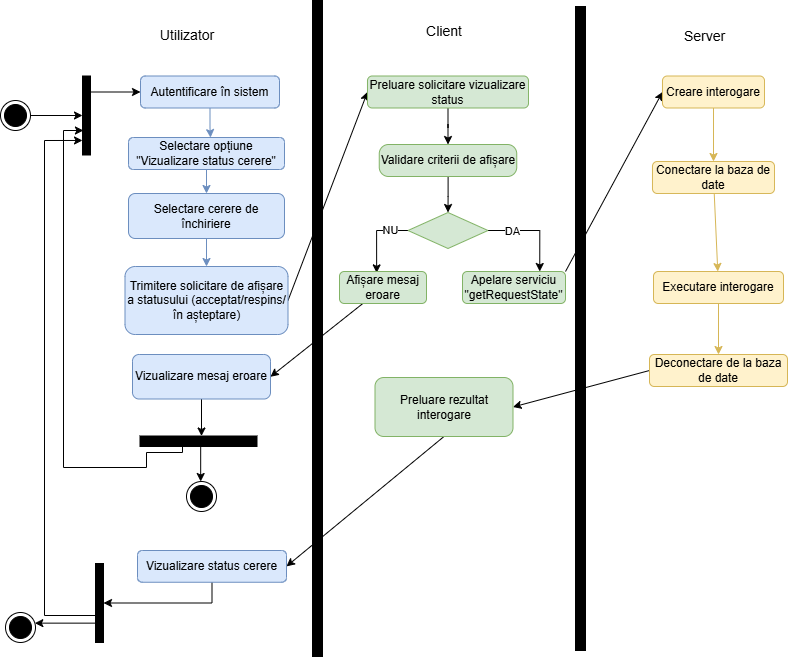

The diagram above was exported from draw.io. Its source (the exported page's mxGraphModel, read from the mxfile embedded in the PNG):
<mxGraphModel dx="1281" dy="562" grid="0" gridSize="10" guides="1" tooltips="1" connect="1" arrows="1" fold="1" page="1" pageScale="1" pageWidth="827" pageHeight="1169" math="0" shadow="0">
  <root>
    <mxCell id="0" />
    <mxCell id="1" parent="0" />
    <mxCell id="EgnoGEqqfw9W0OQCvVFT-1" edge="1" parent="1" source="EgnoGEqqfw9W0OQCvVFT-2" style="rounded=0;orthogonalLoop=1;jettySize=auto;html=1;" target="EgnoGEqqfw9W0OQCvVFT-9">
      <mxGeometry relative="1" as="geometry" />
    </mxCell>
    <mxCell id="EgnoGEqqfw9W0OQCvVFT-2" parent="1" style="ellipse;html=1;shape=endState;fillColor=#000000;strokeColor=light-dark(#000000,#FF9090);" value="" vertex="1">
      <mxGeometry height="30" width="30" x="33" y="184" as="geometry" />
    </mxCell>
    <mxCell id="EgnoGEqqfw9W0OQCvVFT-3" parent="1" style="html=1;points=[[0,0,0,0,5],[0,1,0,0,-5],[1,0,0,0,5],[1,1,0,0,-5]];perimeter=orthogonalPerimeter;outlineConnect=0;targetShapes=umlLifeline;portConstraint=eastwest;newEdgeStyle={&quot;curved&quot;:0,&quot;rounded&quot;:0};fillColor=#000000;" value="" vertex="1">
      <mxGeometry height="656" width="10" x="345" y="84" as="geometry" />
    </mxCell>
    <mxCell id="EgnoGEqqfw9W0OQCvVFT-4" edge="1" parent="1" source="EgnoGEqqfw9W0OQCvVFT-5" style="edgeStyle=orthogonalEdgeStyle;rounded=0;orthogonalLoop=1;jettySize=auto;html=1;entryX=0.5;entryY=0;entryDx=0;entryDy=0;fillColor=#dae8fc;strokeColor=#6c8ebf;" target="EgnoGEqqfw9W0OQCvVFT-19">
      <mxGeometry relative="1" as="geometry" />
    </mxCell>
    <mxCell id="EgnoGEqqfw9W0OQCvVFT-5" parent="1" style="rounded=1;whiteSpace=wrap;html=1;fillColor=#dae8fc;strokeColor=#6c8ebf;" value="Selectare opțiune &quot;Vizualizare status cerere&quot;" vertex="1">
      <mxGeometry height="32" width="156" x="161" y="221" as="geometry" />
    </mxCell>
    <mxCell id="EgnoGEqqfw9W0OQCvVFT-6" parent="1" style="html=1;points=[[0,0,0,0,5],[0,1,0,0,-5],[1,0,0,0,5],[1,1,0,0,-5]];perimeter=orthogonalPerimeter;outlineConnect=0;targetShapes=umlLifeline;portConstraint=eastwest;newEdgeStyle={&quot;curved&quot;:0,&quot;rounded&quot;:0};fillColor=#000000;" value="" vertex="1">
      <mxGeometry height="644" width="10" x="608" y="90" as="geometry" />
    </mxCell>
    <mxCell id="EgnoGEqqfw9W0OQCvVFT-7" edge="1" parent="1" source="EgnoGEqqfw9W0OQCvVFT-9" style="rounded=0;orthogonalLoop=1;jettySize=auto;html=1;entryX=0;entryY=0.5;entryDx=0;entryDy=0;" target="EgnoGEqqfw9W0OQCvVFT-16">
      <mxGeometry relative="1" as="geometry" />
    </mxCell>
    <mxCell id="EgnoGEqqfw9W0OQCvVFT-8" edge="1" parent="1" source="EgnoGEqqfw9W0OQCvVFT-11" style="edgeStyle=orthogonalEdgeStyle;rounded=0;orthogonalLoop=1;jettySize=auto;html=1;curved=0;entryX=0;entryY=0.816;entryDx=0;entryDy=0;entryPerimeter=0;" target="EgnoGEqqfw9W0OQCvVFT-9">
      <mxGeometry relative="1" as="geometry">
        <Array as="points">
          <mxPoint x="77" y="699" />
          <mxPoint x="77" y="224" />
        </Array>
      </mxGeometry>
    </mxCell>
    <mxCell id="EgnoGEqqfw9W0OQCvVFT-9" parent="1" style="html=1;points=[[0,0,0,0,5],[0,1,0,0,-5],[1,0,0,0,5],[1,1,0,0,-5]];perimeter=orthogonalPerimeter;outlineConnect=0;targetShapes=umlLifeline;portConstraint=eastwest;newEdgeStyle={&quot;curved&quot;:0,&quot;rounded&quot;:0};fillColor=#000000;" value="" vertex="1">
      <mxGeometry height="79" width="8" x="115" y="159.5" as="geometry" />
    </mxCell>
    <mxCell id="EgnoGEqqfw9W0OQCvVFT-10" parent="1" style="html=1;points=[[0,0,0,0,5],[0,1,0,0,-5],[1,0,0,0,5],[1,1,0,0,-5]];perimeter=orthogonalPerimeter;outlineConnect=0;targetShapes=umlLifeline;portConstraint=eastwest;newEdgeStyle={&quot;curved&quot;:0,&quot;rounded&quot;:0};fillColor=#000000;rotation=-90;" value="" vertex="1">
      <mxGeometry height="117" width="10.5" x="225.75" y="466.25" as="geometry" />
    </mxCell>
    <mxCell id="EgnoGEqqfw9W0OQCvVFT-11" parent="1" style="html=1;points=[[0,0,0,0,5],[0,1,0,0,-5],[1,0,0,0,5],[1,1,0,0,-5]];perimeter=orthogonalPerimeter;outlineConnect=0;targetShapes=umlLifeline;portConstraint=eastwest;newEdgeStyle={&quot;curved&quot;:0,&quot;rounded&quot;:0};fillColor=#000000;" value="" vertex="1">
      <mxGeometry height="79" width="8" x="128" y="647" as="geometry" />
    </mxCell>
    <mxCell id="EgnoGEqqfw9W0OQCvVFT-12" edge="1" parent="1" source="EgnoGEqqfw9W0OQCvVFT-11" style="rounded=0;orthogonalLoop=1;jettySize=auto;html=1;" target="EgnoGEqqfw9W0OQCvVFT-13">
      <mxGeometry relative="1" as="geometry" />
    </mxCell>
    <mxCell id="EgnoGEqqfw9W0OQCvVFT-13" parent="1" style="ellipse;html=1;shape=endState;fillColor=#000000;strokeColor=light-dark(#000000,#FF9090);" value="" vertex="1">
      <mxGeometry height="30" width="30" x="38" y="696" as="geometry" />
    </mxCell>
    <mxCell id="EgnoGEqqfw9W0OQCvVFT-14" edge="1" parent="1" source="EgnoGEqqfw9W0OQCvVFT-10" style="rounded=0;orthogonalLoop=1;jettySize=auto;html=1;" target="EgnoGEqqfw9W0OQCvVFT-15">
      <mxGeometry relative="1" as="geometry" />
    </mxCell>
    <mxCell id="EgnoGEqqfw9W0OQCvVFT-15" parent="1" style="ellipse;html=1;shape=endState;fillColor=#000000;strokeColor=light-dark(#000000,#FF9090);" value="" vertex="1">
      <mxGeometry height="30" width="30" x="219" y="565" as="geometry" />
    </mxCell>
    <mxCell id="EgnoGEqqfw9W0OQCvVFT-16" parent="1" style="rounded=1;whiteSpace=wrap;html=1;fillColor=#dae8fc;strokeColor=#6c8ebf;" value="Autentificare în sistem" vertex="1">
      <mxGeometry height="32" width="139" x="173" y="159.5" as="geometry" />
    </mxCell>
    <mxCell id="EgnoGEqqfw9W0OQCvVFT-17" edge="1" parent="1" source="EgnoGEqqfw9W0OQCvVFT-16" style="edgeStyle=orthogonalEdgeStyle;rounded=0;orthogonalLoop=1;jettySize=auto;html=1;entryX=0.526;entryY=0.003;entryDx=0;entryDy=0;entryPerimeter=0;fillColor=#dae8fc;strokeColor=#6c8ebf;" target="EgnoGEqqfw9W0OQCvVFT-5">
      <mxGeometry relative="1" as="geometry" />
    </mxCell>
    <mxCell id="EgnoGEqqfw9W0OQCvVFT-18" edge="1" parent="1" source="EgnoGEqqfw9W0OQCvVFT-19" style="edgeStyle=orthogonalEdgeStyle;rounded=0;orthogonalLoop=1;jettySize=auto;html=1;entryX=0.5;entryY=0;entryDx=0;entryDy=0;fillColor=#dae8fc;strokeColor=#6c8ebf;" target="EgnoGEqqfw9W0OQCvVFT-21">
      <mxGeometry relative="1" as="geometry" />
    </mxCell>
    <mxCell id="EgnoGEqqfw9W0OQCvVFT-19" parent="1" style="rounded=1;whiteSpace=wrap;html=1;fillColor=#dae8fc;strokeColor=#6c8ebf;" value="Selectare cerere de închiriere" vertex="1">
      <mxGeometry height="45" width="156" x="161" y="277" as="geometry" />
    </mxCell>
    <mxCell id="EgnoGEqqfw9W0OQCvVFT-20" edge="1" parent="1" source="EgnoGEqqfw9W0OQCvVFT-21" style="rounded=0;orthogonalLoop=1;jettySize=auto;html=1;exitX=1;exitY=0.5;exitDx=0;exitDy=0;entryX=0;entryY=0.5;entryDx=0;entryDy=0;" target="EgnoGEqqfw9W0OQCvVFT-23">
      <mxGeometry relative="1" as="geometry" />
    </mxCell>
    <mxCell id="EgnoGEqqfw9W0OQCvVFT-21" parent="1" style="rounded=1;whiteSpace=wrap;html=1;fillColor=#dae8fc;strokeColor=#6c8ebf;" value="Trimitere solicitare de afișare a statusului (acceptat/respins/în așteptare)" vertex="1">
      <mxGeometry height="68" width="163" x="157.5" y="350" as="geometry" />
    </mxCell>
    <mxCell id="EgnoGEqqfw9W0OQCvVFT-22" edge="1" parent="1" source="EgnoGEqqfw9W0OQCvVFT-23" style="edgeStyle=orthogonalEdgeStyle;rounded=0;orthogonalLoop=1;jettySize=auto;html=1;entryX=0.5;entryY=0;entryDx=0;entryDy=0;" target="EgnoGEqqfw9W0OQCvVFT-25">
      <mxGeometry relative="1" as="geometry" />
    </mxCell>
    <mxCell id="EgnoGEqqfw9W0OQCvVFT-23" parent="1" style="rounded=1;whiteSpace=wrap;html=1;fillColor=#d5e8d4;strokeColor=#82b366;" value="Preluare solicitare vizualizare status" vertex="1">
      <mxGeometry height="32" width="161" x="400" y="159.5" as="geometry" />
    </mxCell>
    <mxCell id="EgnoGEqqfw9W0OQCvVFT-24" edge="1" parent="1" source="EgnoGEqqfw9W0OQCvVFT-25" style="edgeStyle=orthogonalEdgeStyle;rounded=0;orthogonalLoop=1;jettySize=auto;html=1;entryX=0.5;entryY=0;entryDx=0;entryDy=0;" target="EgnoGEqqfw9W0OQCvVFT-30">
      <mxGeometry relative="1" as="geometry" />
    </mxCell>
    <mxCell id="EgnoGEqqfw9W0OQCvVFT-25" parent="1" style="rounded=1;whiteSpace=wrap;html=1;fillColor=#d5e8d4;strokeColor=#82b366;arcSize=29;" value="Validare criterii de afișare" vertex="1">
      <mxGeometry height="32" width="137.5" x="411.75" y="228" as="geometry" />
    </mxCell>
    <mxCell id="EgnoGEqqfw9W0OQCvVFT-26" edge="1" parent="1" source="EgnoGEqqfw9W0OQCvVFT-30" style="edgeStyle=orthogonalEdgeStyle;rounded=0;orthogonalLoop=1;jettySize=auto;html=1;entryX=0.75;entryY=0;entryDx=0;entryDy=0;exitX=1;exitY=0.5;exitDx=0;exitDy=0;" target="EgnoGEqqfw9W0OQCvVFT-32">
      <mxGeometry relative="1" as="geometry">
        <mxPoint x="573" y="350" as="targetPoint" />
      </mxGeometry>
    </mxCell>
    <mxCell id="EgnoGEqqfw9W0OQCvVFT-27" connectable="0" parent="EgnoGEqqfw9W0OQCvVFT-26" style="edgeLabel;html=1;align=center;verticalAlign=middle;resizable=0;points=[];" value="DA" vertex="1">
      <mxGeometry relative="1" x="-0.4831" as="geometry">
        <mxPoint as="offset" />
      </mxGeometry>
    </mxCell>
    <mxCell id="EgnoGEqqfw9W0OQCvVFT-28" edge="1" parent="1" source="EgnoGEqqfw9W0OQCvVFT-30" style="edgeStyle=orthogonalEdgeStyle;rounded=0;orthogonalLoop=1;jettySize=auto;html=1;exitX=0;exitY=0.5;exitDx=0;exitDy=0;entryX=0.427;entryY=0.043;entryDx=0;entryDy=0;entryPerimeter=0;" target="EgnoGEqqfw9W0OQCvVFT-34">
      <mxGeometry relative="1" as="geometry">
        <mxPoint x="387" y="364" as="targetPoint" />
      </mxGeometry>
    </mxCell>
    <mxCell id="EgnoGEqqfw9W0OQCvVFT-29" connectable="0" parent="EgnoGEqqfw9W0OQCvVFT-28" style="edgeLabel;html=1;align=center;verticalAlign=middle;resizable=0;points=[];" value="NU" vertex="1">
      <mxGeometry relative="1" x="-0.5108" y="-1" as="geometry">
        <mxPoint as="offset" />
      </mxGeometry>
    </mxCell>
    <mxCell id="EgnoGEqqfw9W0OQCvVFT-30" parent="1" style="rhombus;whiteSpace=wrap;html=1;fillColor=#d5e8d4;strokeColor=#82b366;" value="" vertex="1">
      <mxGeometry height="36" width="80" x="440.5" y="296" as="geometry" />
    </mxCell>
    <mxCell id="EgnoGEqqfw9W0OQCvVFT-31" edge="1" parent="1" source="EgnoGEqqfw9W0OQCvVFT-32" style="rounded=0;orthogonalLoop=1;jettySize=auto;html=1;entryX=0;entryY=0.5;entryDx=0;entryDy=0;exitX=1;exitY=0;exitDx=0;exitDy=0;" target="EgnoGEqqfw9W0OQCvVFT-42">
      <mxGeometry relative="1" as="geometry" />
    </mxCell>
    <mxCell id="EgnoGEqqfw9W0OQCvVFT-32" parent="1" style="rounded=1;whiteSpace=wrap;html=1;fillColor=#d5e8d4;strokeColor=#82b366;" value="Apelare serviciu &quot;getRequestState&quot;" vertex="1">
      <mxGeometry height="32" width="103" x="495" y="355" as="geometry" />
    </mxCell>
    <mxCell id="EgnoGEqqfw9W0OQCvVFT-33" edge="1" parent="1" source="EgnoGEqqfw9W0OQCvVFT-34" style="rounded=0;orthogonalLoop=1;jettySize=auto;html=1;entryX=1;entryY=0.5;entryDx=0;entryDy=0;" target="EgnoGEqqfw9W0OQCvVFT-48">
      <mxGeometry relative="1" as="geometry" />
    </mxCell>
    <mxCell id="EgnoGEqqfw9W0OQCvVFT-34" parent="1" style="rounded=1;whiteSpace=wrap;html=1;fillColor=#d5e8d4;strokeColor=#82b366;" value="Afișare mesaj eroare" vertex="1">
      <mxGeometry height="32" width="87" x="372" y="355" as="geometry" />
    </mxCell>
    <mxCell id="EgnoGEqqfw9W0OQCvVFT-35" edge="1" parent="1" source="EgnoGEqqfw9W0OQCvVFT-36" style="rounded=0;orthogonalLoop=1;jettySize=auto;html=1;entryX=1;entryY=0.5;entryDx=0;entryDy=0;exitX=0;exitY=0.5;exitDx=0;exitDy=0;" target="EgnoGEqqfw9W0OQCvVFT-44">
      <mxGeometry relative="1" as="geometry" />
    </mxCell>
    <mxCell id="EgnoGEqqfw9W0OQCvVFT-36" parent="1" style="rounded=1;whiteSpace=wrap;html=1;fillColor=#fff2cc;strokeColor=#d6b656;" value="Deconectare de la baza de date" vertex="1">
      <mxGeometry height="32" width="138" x="682" y="438" as="geometry" />
    </mxCell>
    <mxCell id="EgnoGEqqfw9W0OQCvVFT-37" edge="1" parent="1" source="EgnoGEqqfw9W0OQCvVFT-38" style="rounded=0;orthogonalLoop=1;jettySize=auto;html=1;entryX=0.5;entryY=0;entryDx=0;entryDy=0;fillColor=#fff2cc;strokeColor=#d6b656;" target="EgnoGEqqfw9W0OQCvVFT-36">
      <mxGeometry relative="1" as="geometry" />
    </mxCell>
    <mxCell id="EgnoGEqqfw9W0OQCvVFT-38" parent="1" style="rounded=1;whiteSpace=wrap;html=1;fillColor=#fff2cc;strokeColor=#d6b656;" value="Executare interogare" vertex="1">
      <mxGeometry height="32" width="130" x="686" y="355" as="geometry" />
    </mxCell>
    <mxCell id="EgnoGEqqfw9W0OQCvVFT-39" edge="1" parent="1" source="EgnoGEqqfw9W0OQCvVFT-40" style="rounded=0;orthogonalLoop=1;jettySize=auto;html=1;fillColor=#fff2cc;strokeColor=#d6b656;" target="EgnoGEqqfw9W0OQCvVFT-38">
      <mxGeometry relative="1" as="geometry" />
    </mxCell>
    <mxCell id="EgnoGEqqfw9W0OQCvVFT-40" parent="1" style="rounded=1;whiteSpace=wrap;html=1;fillColor=#fff2cc;strokeColor=#d6b656;" value="Conectare la baza de date" vertex="1">
      <mxGeometry height="32" width="122" x="685" y="245" as="geometry" />
    </mxCell>
    <mxCell id="EgnoGEqqfw9W0OQCvVFT-41" edge="1" parent="1" source="EgnoGEqqfw9W0OQCvVFT-42" style="edgeStyle=orthogonalEdgeStyle;rounded=0;orthogonalLoop=1;jettySize=auto;html=1;fillColor=#fff2cc;strokeColor=#d6b656;" target="EgnoGEqqfw9W0OQCvVFT-40">
      <mxGeometry relative="1" as="geometry" />
    </mxCell>
    <mxCell id="EgnoGEqqfw9W0OQCvVFT-42" parent="1" style="rounded=1;whiteSpace=wrap;html=1;fillColor=#fff2cc;strokeColor=#d6b656;" value="Creare interogare" vertex="1">
      <mxGeometry height="32" width="102" x="695" y="159.5" as="geometry" />
    </mxCell>
    <mxCell id="EgnoGEqqfw9W0OQCvVFT-43" edge="1" parent="1" source="EgnoGEqqfw9W0OQCvVFT-44" style="rounded=0;orthogonalLoop=1;jettySize=auto;html=1;entryX=1;entryY=0.5;entryDx=0;entryDy=0;exitX=0.5;exitY=1;exitDx=0;exitDy=0;" target="EgnoGEqqfw9W0OQCvVFT-51">
      <mxGeometry relative="1" as="geometry">
        <mxPoint x="489" y="612" as="targetPoint" />
      </mxGeometry>
    </mxCell>
    <mxCell id="EgnoGEqqfw9W0OQCvVFT-44" parent="1" style="rounded=1;whiteSpace=wrap;html=1;fillColor=#d5e8d4;strokeColor=#82b366;" value="Preluare rezultat interogare" vertex="1">
      <mxGeometry height="59" width="138" x="407.5" y="461" as="geometry" />
    </mxCell>
    <mxCell id="EgnoGEqqfw9W0OQCvVFT-47" edge="1" parent="1" source="EgnoGEqqfw9W0OQCvVFT-48" style="rounded=0;orthogonalLoop=1;jettySize=auto;html=1;" target="EgnoGEqqfw9W0OQCvVFT-10">
      <mxGeometry relative="1" as="geometry" />
    </mxCell>
    <mxCell id="EgnoGEqqfw9W0OQCvVFT-48" parent="1" style="rounded=1;whiteSpace=wrap;html=1;fillColor=#dae8fc;strokeColor=#6c8ebf;" value="Vizualizare mesaj eroare" vertex="1">
      <mxGeometry height="44.5" width="138" x="165" y="438" as="geometry" />
    </mxCell>
    <mxCell id="EgnoGEqqfw9W0OQCvVFT-49" edge="1" parent="1" source="EgnoGEqqfw9W0OQCvVFT-10" style="edgeStyle=orthogonalEdgeStyle;rounded=0;orthogonalLoop=1;jettySize=auto;html=1;curved=0;">
      <mxGeometry relative="1" as="geometry">
        <Array as="points">
          <mxPoint x="215" y="525" />
          <mxPoint x="215" y="536" />
          <mxPoint x="179" y="536" />
          <mxPoint x="179" y="551" />
          <mxPoint x="96" y="551" />
          <mxPoint x="96" y="214" />
        </Array>
        <mxPoint x="219.00440043604652" y="537.02" as="sourcePoint" />
        <mxPoint x="115.93" y="214.00300000000004" as="targetPoint" />
      </mxGeometry>
    </mxCell>
    <mxCell id="EgnoGEqqfw9W0OQCvVFT-50" edge="1" parent="1" source="EgnoGEqqfw9W0OQCvVFT-51" style="edgeStyle=orthogonalEdgeStyle;rounded=0;orthogonalLoop=1;jettySize=auto;html=1;exitX=0.5;exitY=1;exitDx=0;exitDy=0;" target="EgnoGEqqfw9W0OQCvVFT-11">
      <mxGeometry relative="1" as="geometry" />
    </mxCell>
    <mxCell id="EgnoGEqqfw9W0OQCvVFT-51" parent="1" style="rounded=1;whiteSpace=wrap;html=1;fillColor=#dae8fc;strokeColor=#6c8ebf;" value="Vizualizare status cerere" vertex="1">
      <mxGeometry height="31.75" width="149" x="170" y="634" as="geometry" />
    </mxCell>
    <mxCell id="EgnoGEqqfw9W0OQCvVFT-52" parent="1" style="text;html=1;whiteSpace=wrap;strokeColor=none;fillColor=none;align=center;verticalAlign=middle;rounded=0;autosize=1;resizable=0;" value="&lt;font style=&quot;font-size: 14px;&quot;&gt;Utilizator&lt;/font&gt;" vertex="1">
      <mxGeometry height="29" width="72" x="184" y="104" as="geometry" />
    </mxCell>
    <mxCell id="EgnoGEqqfw9W0OQCvVFT-53" parent="1" style="text;html=1;whiteSpace=wrap;strokeColor=none;fillColor=none;align=center;verticalAlign=middle;rounded=0;autosize=1;resizable=0;" value="&lt;span style=&quot;font-size: 14px;&quot;&gt;Server&lt;/span&gt;" vertex="1">
      <mxGeometry height="29" width="59" x="708" y="105" as="geometry" />
    </mxCell>
    <mxCell id="EgnoGEqqfw9W0OQCvVFT-54" parent="1" style="text;html=1;whiteSpace=wrap;strokeColor=none;fillColor=none;align=center;verticalAlign=middle;rounded=0;autosize=1;resizable=0;" value="&lt;span style=&quot;font-size: 14px;&quot;&gt;Client&lt;/span&gt;" vertex="1">
      <mxGeometry height="29" width="54" x="449.5" y="100" as="geometry" />
    </mxCell>
  </root>
</mxGraphModel>